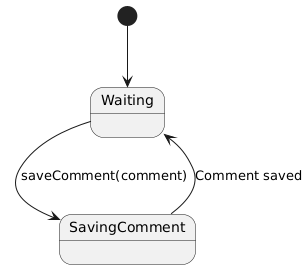

The diagram above was rendered by PlantUML. Its source (embedded in the PNG):
@startuml
[*] --> Waiting

Waiting --> SavingComment : saveComment(comment)
SavingComment --> Waiting : Comment saved
@enduml